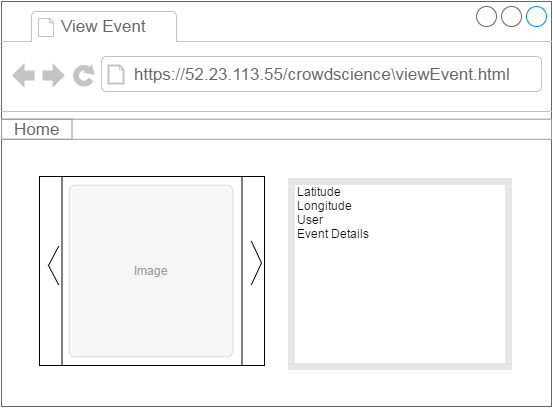

The diagram above was exported from draw.io. Its source (the exported page's mxGraphModel, read from the mxfile embedded in the PNG):
<mxGraphModel dx="794" dy="456" grid="1" gridSize="10" guides="1" tooltips="1" connect="1" arrows="1" fold="1" page="1" pageScale="1" pageWidth="826" pageHeight="1169" background="#ffffff" math="0">
  <root>
    <mxCell id="0" />
    <mxCell id="1" parent="0" />
    <mxCell id="2" value="" style="strokeWidth=1;shadow=0;dashed=0;align=center;html=1;shape=mxgraph.mockup.containers.browserWindow;rSize=0;fillColor=#ffffff;strokeColor=#666666;mainText=,;glass=0;" parent="1" vertex="1">
      <mxGeometry x="20" y="30" width="550" height="405" as="geometry" />
    </mxCell>
    <mxCell id="3" value="View Event" style="strokeWidth=1;shadow=0;dashed=0;align=center;html=1;shape=mxgraph.mockup.containers.anchor;fontSize=17;fontColor=#666666;align=left;" parent="2" vertex="1">
      <mxGeometry x="56.93939393939394" y="15.853846153846154" width="97.72727272727272" height="18.06923076923077" as="geometry" />
    </mxCell>
    <mxCell id="4" value="https://52.23.113.55/crowdscience\viewEvent.html" style="strokeWidth=1;shadow=0;dashed=0;align=center;html=1;shape=mxgraph.mockup.containers.anchor;rSize=0;fontSize=17;fontColor=#666666;align=left;" parent="2" vertex="1">
      <mxGeometry x="130" y="56" width="364" height="34" as="geometry" />
    </mxCell>
    <mxCell id="5" value="" style="strokeWidth=1;shadow=0;dashed=0;align=center;html=1;shape=mxgraph.mockup.forms.rrect;rSize=0;strokeColor=#999999;fillColor=#ffffff;glass=0;" parent="2" vertex="1">
      <mxGeometry y="117.68275862068967" width="550" height="20.110344827586207" as="geometry" />
    </mxCell>
    <mxCell id="6" value="Home" style="strokeWidth=1;shadow=0;dashed=0;align=center;html=1;shape=mxgraph.mockup.forms.rrect;rSize=0;fontSize=17;fontColor=#666666;strokeColor=#999999;fillColor=none;" parent="5" vertex="1">
      <mxGeometry width="70.51282051282051" height="20.110344827586207" as="geometry" />
    </mxCell>
    <mxCell id="57" value="" style="shape=process;whiteSpace=wrap;html=1;glass=0;strokeWidth=1;fontColor=#000000;align=center;fillColor=#ffffff;strokeColor=#000000;" parent="1" vertex="1">
      <mxGeometry x="58" y="205" width="225" height="189" as="geometry" />
    </mxCell>
    <mxCell id="58" value="" style="html=1;verticalLabelPosition=bottom;labelBackgroundColor=#ffffff;verticalAlign=top;shadow=0;dashed=0;strokeWidth=7;shape=mxgraph.ios7.misc.left;strokeColor=#000000;glass=0;fillColor=none;gradientColor=none;fontColor=#000000;align=center;" parent="1" vertex="1">
      <mxGeometry x="67" y="275" width="10" height="38" as="geometry" />
    </mxCell>
    <mxCell id="59" value="" style="html=1;verticalLabelPosition=bottom;labelBackgroundColor=#ffffff;verticalAlign=top;shadow=0;dashed=0;strokeWidth=2;shape=mxgraph.ios7.misc.right;strokeColor=#000000;glass=0;fillColor=none;gradientColor=none;fontColor=#000000;align=center;" parent="1" vertex="1">
      <mxGeometry x="270" y="270" width="10" height="43" as="geometry" />
    </mxCell>
    <mxCell id="60" value="Image" style="html=1;shadow=0;dashed=0;shape=mxgraph.bootstrap.image;align=center;rSize=5;strokeColor=#E6E6E6;fillColor=#f6f6f6;fontColor=#999999;strokeWidth=2;whiteSpace=wrap;glass=0;" parent="1" vertex="1">
      <mxGeometry x="88" y="214" width="163" height="171" as="geometry" />
    </mxCell>
    <mxCell id="61" value="Latitude&lt;div&gt;Longitude&lt;/div&gt;&lt;div&gt;User&lt;/div&gt;&lt;div&gt;Event Details&lt;/div&gt;" style="text;spacingTop=-5;fillColor=#ffffff;whiteSpace=wrap;html=1;align=left;glass=0;strokeColor=#E6E6E6;strokeWidth=7;fontColor=#000000;" parent="1" vertex="1">
      <mxGeometry x="310" y="210" width="217" height="185" as="geometry" />
    </mxCell>
  </root>
</mxGraphModel>